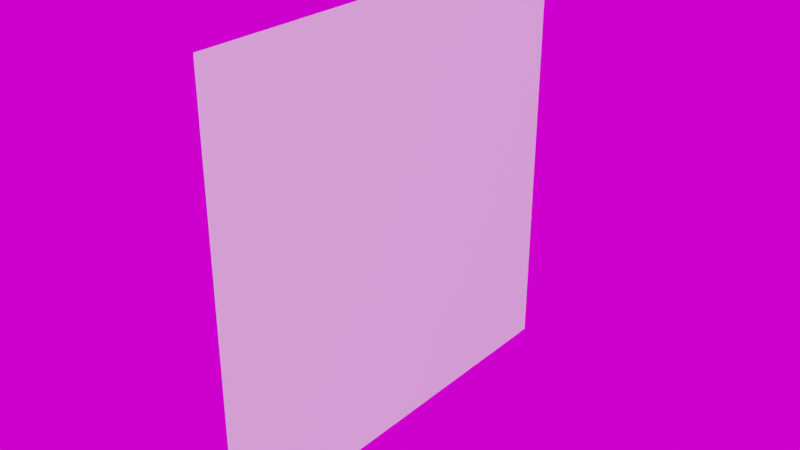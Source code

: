 # Source: output.blend  (saved by Blender 2.82.7; exported with 4.5.12 LTS)
import bpy
from mathutils import Matrix  # noqa: F401  (used for matrix-valued properties, if any)

bpy.ops.wm.read_factory_settings(use_empty=True)
scene = bpy.context.scene
scene.name = 'Scene'

# ---- collections
col_collection = bpy.data.collections.new('Collection'); scene.collection.children.link(col_collection)

# ---- images (referenced by path relative to the original .blend; pixels are not part of the script)
import os
ASSET_DIR = os.environ.get("B2B_ASSET_DIR", "")  # directory of the original .blend (textures are referenced by path, not embedded)
HERE = os.path.dirname(os.path.abspath(__file__))  # packed textures are extracted next to this script under _unpacked/

def load_image(name, relpath, width, height, colorspace="sRGB"):
    """Load a texture the original file referenced (path relative to the .blend, or extracted next to this script)."""
    p = next((c for c in (os.path.join(HERE, relpath), os.path.join(ASSET_DIR, relpath)) if relpath and os.path.exists(c)), "")
    if p:
        img = bpy.data.images.load(p, check_existing=True)
        img.name = name
    else:  # same state as the original file: an image datablock whose file is absent (Cycles renders it pink)
        img = bpy.data.images.new(name, width, height)
        img.source = "FILE"
        img.filepath = "//" + (relpath or name)
    img.colorspace_settings.name = colorspace
    return img
img_newimage3_jpg = load_image('newimage3.jpg', 'newimage3.jpg', 1024, 1024, 'sRGB')

# ---- materials (node trees are filled in below, after node groups)
mat_none = bpy.data.materials.new('None')
mat_none.use_transparent_shadow = False
mat_none.roughness = 0.2546
mat_none.specular_intensity = 0.8

# ---- material node trees
mat_none.use_nodes = True; mat_none.node_tree.nodes.clear()
_N = mat_none.node_tree.nodes; _L = mat_none.node_tree.links
n0 = _N.new('ShaderNodeOutputMaterial'); n0.name = 'Material Output'; n0.location = (300, 300)
n1 = _N.new('ShaderNodeBsdfPrincipled'); n1.name = 'Principled BSDF'; n1.location = (10, 300)
n1.distribution = 'GGX'
n1.subsurface_method = 'BURLEY'
n1.inputs[2].default_value = 0.2546
n1.inputs[3].default_value = 1.45
n1.inputs[13].default_value = 0.8
n1.inputs[27].default_value = (0.0, 0.0, 0.0, 1.0)
n1.inputs[28].default_value = 1.0
_L.new(n1.outputs[0], n0.inputs[0])
n0.is_active_output = True

# ---- world
world_world = bpy.data.worlds.new('World'); scene.world = world_world
world_world.use_nodes = True; world_world.node_tree.nodes.clear()
_N = world_world.node_tree.nodes; _L = world_world.node_tree.links
n0 = _N.new('ShaderNodeOutputWorld'); n0.name = 'World Output'; n0.location = (300, 300)
n1 = _N.new('ShaderNodeBackground'); n1.name = 'Background'; n1.location = (10, 300)
n2 = _N.new('ShaderNodeTexImage'); n2.name = 'Image Texture'; n2.location = (-280, 280)
n2.image = img_newimage3_jpg
_L.new(n1.outputs[0], n0.inputs[0])
_L.new(n2.outputs[0], n1.inputs[0])
n0.is_active_output = True
world_world.color = (0.05088, 0.05088, 0.05088)
world_world.use_sun_shadow = False
world_world.sun_shadow_jitter_overblur = 0.0

# ---- meshes
me_plane_003 = bpy.data.meshes.new('Plane.003')
me_plane_003.from_pydata([(93.07, 0.05596, 34.79), (93.07, 69.61, -35.26), (93.07, 69.61, 34.79), (93.07, 0.05596, -35.26)], [], [(0, 1, 2), (0, 3, 1)])
me_plane_003.polygons.foreach_set('use_smooth', [True] * 2)
_uv = me_plane_003.uv_layers.new(name='UVMap')
_uv.uv.foreach_set('vector', [0.9957, -0.001559, -0.008505, 0.9973, 0.9957, 0.9973, 0.9957, -0.001559, -0.008505, -0.001559, -0.008505, 0.9973])
me_plane_003.materials.append(mat_none)
me_plane_003.use_remesh_fix_poles = True
me_plane_003.use_remesh_preserve_attributes = False
me_plane_003.use_mirror_vertex_groups = False
me_plane_003.update()
me_plane_003.normals_split_custom_set([tuple(v) for v in zip(*[iter([1.0, 0.0, -1.089e-07, 1.0, 0.0, -1.089e-07, 1.0, 0.0, -1.089e-07, 1.0, 0.0, -1.089e-07, 1.0, 0.0, -1.089e-07, 1.0, 0.0, -1.089e-07])] * 3)])

# ---- objects
ob_plane_003 = bpy.data.objects.new('Plane.003', me_plane_003)

# ---- transforms, parenting, visibility, modifiers, constraints
ob_plane_003.location = (0.0, 0.0, 0.0)
ob_plane_003.rotation_euler = (1.571, -0.0, 0.0)
ob_plane_003.lineart.crease_threshold = 0.0

# ---- collection membership
col_collection.objects.link(ob_plane_003)

# ---- scene / render settings (as saved in the file)
scene.frame_start = 1; scene.frame_end = 250; scene.frame_set(1)
scene.render.engine = 'BLENDER_EEVEE_NEXT'
scene.cycles.use_denoising = False
scene.cycles.samples = 128
scene.cycles.sampling_pattern = 'TABULATED_SOBOL'
scene.cycles.use_adaptive_sampling = False
scene.cycles.use_light_tree = False
scene.view_settings.view_transform = 'Filmic'
bpy.context.view_layer.update()

# ---- added for rendering (the .blend has no active camera and no usable light): camera, sun
cam_auto = bpy.data.cameras.new('AutoCamera')
cam_auto.lens = 50.0
cam_auto.sensor_width = 36.0
cam_auto.clip_end = 1602.85
ob_auto_camera = bpy.data.objects.new('AutoCamera', cam_auto)
scene.collection.objects.link(ob_auto_camera)
ob_auto_camera.location = (184.398, -109.359, 107.896)
ob_auto_camera.rotation_euler = (1.09748, -7.21219e-08, 0.694738)
scene.camera = ob_auto_camera
light_auto_sun = bpy.data.lights.new('AutoSun', 'SUN')
light_auto_sun.energy = 3.0
light_auto_sun.angle = 0.0523599
ob_auto_sun = bpy.data.objects.new('AutoSun', light_auto_sun)
scene.collection.objects.link(ob_auto_sun)
ob_auto_sun.rotation_euler = (0.872665, 0.174533, 0.523599)
bpy.context.view_layer.update()
